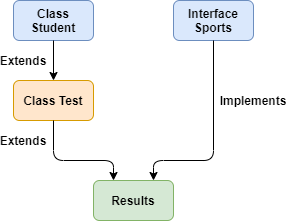

The diagram above was exported from draw.io. Its source (the exported page's mxGraphModel, read from the mxfile embedded in the PNG):
<mxGraphModel dx="1038" dy="585" grid="1" gridSize="10" guides="1" tooltips="1" connect="1" arrows="1" fold="1" page="1" pageScale="1" pageWidth="850" pageHeight="1100" math="0" shadow="0">
  <root>
    <mxCell id="0" />
    <mxCell id="1" parent="0" />
    <mxCell id="A383tLWYlrKJzvkbB3Q0-1" value="&lt;b&gt;Class Student&lt;/b&gt;" style="rounded=1;whiteSpace=wrap;html=1;fillColor=#dae8fc;strokeColor=#6c8ebf;" parent="1" vertex="1">
      <mxGeometry x="320" y="80" width="80" height="40" as="geometry" />
    </mxCell>
    <mxCell id="A383tLWYlrKJzvkbB3Q0-2" value="&lt;b&gt;Interface Sports&lt;/b&gt;&lt;span style=&quot;color: rgba(0 , 0 , 0 , 0) ; font-family: monospace ; font-size: 0px&quot;&gt;%3CmxGraphModel%3E%3Croot%3E%3CmxCell%20id%3D%220%22%2F%3E%3CmxCell%20id%3D%221%22%20parent%3D%220%22%2F%3E%3CmxCell%20id%3D%222%22%20value%3D%22%26lt%3Bb%26gt%3BClass%20Student%26lt%3B%2Fb%26gt%3B%22%20style%3D%22rounded%3D1%3BwhiteSpace%3Dwrap%3Bhtml%3D1%3BfillColor%3D%23ffe6cc%3BstrokeColor%3D%23d79b00%3B%22%20vertex%3D%221%22%20parent%3D%221%22%3E%3CmxGeometry%20x%3D%22320%22%20y%3D%2280%22%20width%3D%2280%22%20height%3D%2240%22%20as%3D%22geometry%22%2F%3E%3C%2FmxCell%3E%3C%2Froot%3E%3C%2FmxGraphModel%3E&lt;/span&gt;" style="rounded=1;whiteSpace=wrap;html=1;fillColor=#dae8fc;strokeColor=#6c8ebf;" parent="1" vertex="1">
      <mxGeometry x="480" y="80" width="80" height="40" as="geometry" />
    </mxCell>
    <mxCell id="A383tLWYlrKJzvkbB3Q0-3" value="&lt;b&gt;Class Test&lt;br&gt;&lt;/b&gt;" style="rounded=1;whiteSpace=wrap;html=1;fillColor=#ffe6cc;strokeColor=#d79b00;" parent="1" vertex="1">
      <mxGeometry x="320" y="160" width="80" height="40" as="geometry" />
    </mxCell>
    <mxCell id="A383tLWYlrKJzvkbB3Q0-4" value="&lt;b&gt;Results&lt;br&gt;&lt;/b&gt;" style="rounded=1;whiteSpace=wrap;html=1;fillColor=#d5e8d4;strokeColor=#82b366;" parent="1" vertex="1">
      <mxGeometry x="400" y="260" width="80" height="40" as="geometry" />
    </mxCell>
    <mxCell id="A383tLWYlrKJzvkbB3Q0-5" value="" style="endArrow=classic;html=1;entryX=0.25;entryY=0;entryDx=0;entryDy=0;exitX=0.5;exitY=1;exitDx=0;exitDy=0;" parent="1" source="A383tLWYlrKJzvkbB3Q0-3" target="A383tLWYlrKJzvkbB3Q0-4" edge="1">
      <mxGeometry width="50" height="50" relative="1" as="geometry">
        <mxPoint x="400" y="330" as="sourcePoint" />
        <mxPoint x="450" y="280" as="targetPoint" />
        <Array as="points">
          <mxPoint x="360" y="240" />
          <mxPoint x="420" y="240" />
        </Array>
      </mxGeometry>
    </mxCell>
    <mxCell id="A383tLWYlrKJzvkbB3Q0-6" value="" style="endArrow=classic;html=1;entryX=0.75;entryY=0;entryDx=0;entryDy=0;exitX=0.5;exitY=1;exitDx=0;exitDy=0;" parent="1" source="A383tLWYlrKJzvkbB3Q0-2" target="A383tLWYlrKJzvkbB3Q0-4" edge="1">
      <mxGeometry width="50" height="50" relative="1" as="geometry">
        <mxPoint x="400" y="330" as="sourcePoint" />
        <mxPoint x="450" y="280" as="targetPoint" />
        <Array as="points">
          <mxPoint x="520" y="240" />
          <mxPoint x="460" y="240" />
        </Array>
      </mxGeometry>
    </mxCell>
    <mxCell id="A383tLWYlrKJzvkbB3Q0-7" value="" style="endArrow=classic;html=1;exitX=0.5;exitY=1;exitDx=0;exitDy=0;" parent="1" source="A383tLWYlrKJzvkbB3Q0-1" target="A383tLWYlrKJzvkbB3Q0-3" edge="1">
      <mxGeometry width="50" height="50" relative="1" as="geometry">
        <mxPoint x="400" y="330" as="sourcePoint" />
        <mxPoint x="450" y="280" as="targetPoint" />
      </mxGeometry>
    </mxCell>
    <mxCell id="A383tLWYlrKJzvkbB3Q0-8" value="&lt;b&gt;Extends&lt;/b&gt;" style="text;html=1;strokeColor=none;fillColor=none;align=center;verticalAlign=middle;whiteSpace=wrap;rounded=0;" parent="1" vertex="1">
      <mxGeometry x="310" y="130" width="40" height="20" as="geometry" />
    </mxCell>
    <mxCell id="A383tLWYlrKJzvkbB3Q0-11" value="&lt;b&gt;Extends&lt;/b&gt;" style="text;html=1;strokeColor=none;fillColor=none;align=center;verticalAlign=middle;whiteSpace=wrap;rounded=0;" parent="1" vertex="1">
      <mxGeometry x="310" y="210" width="40" height="20" as="geometry" />
    </mxCell>
    <mxCell id="A383tLWYlrKJzvkbB3Q0-12" value="&lt;b&gt;Implements&lt;/b&gt;" style="text;html=1;strokeColor=none;fillColor=none;align=center;verticalAlign=middle;whiteSpace=wrap;rounded=0;" parent="1" vertex="1">
      <mxGeometry x="540" y="170" width="40" height="20" as="geometry" />
    </mxCell>
  </root>
</mxGraphModel>